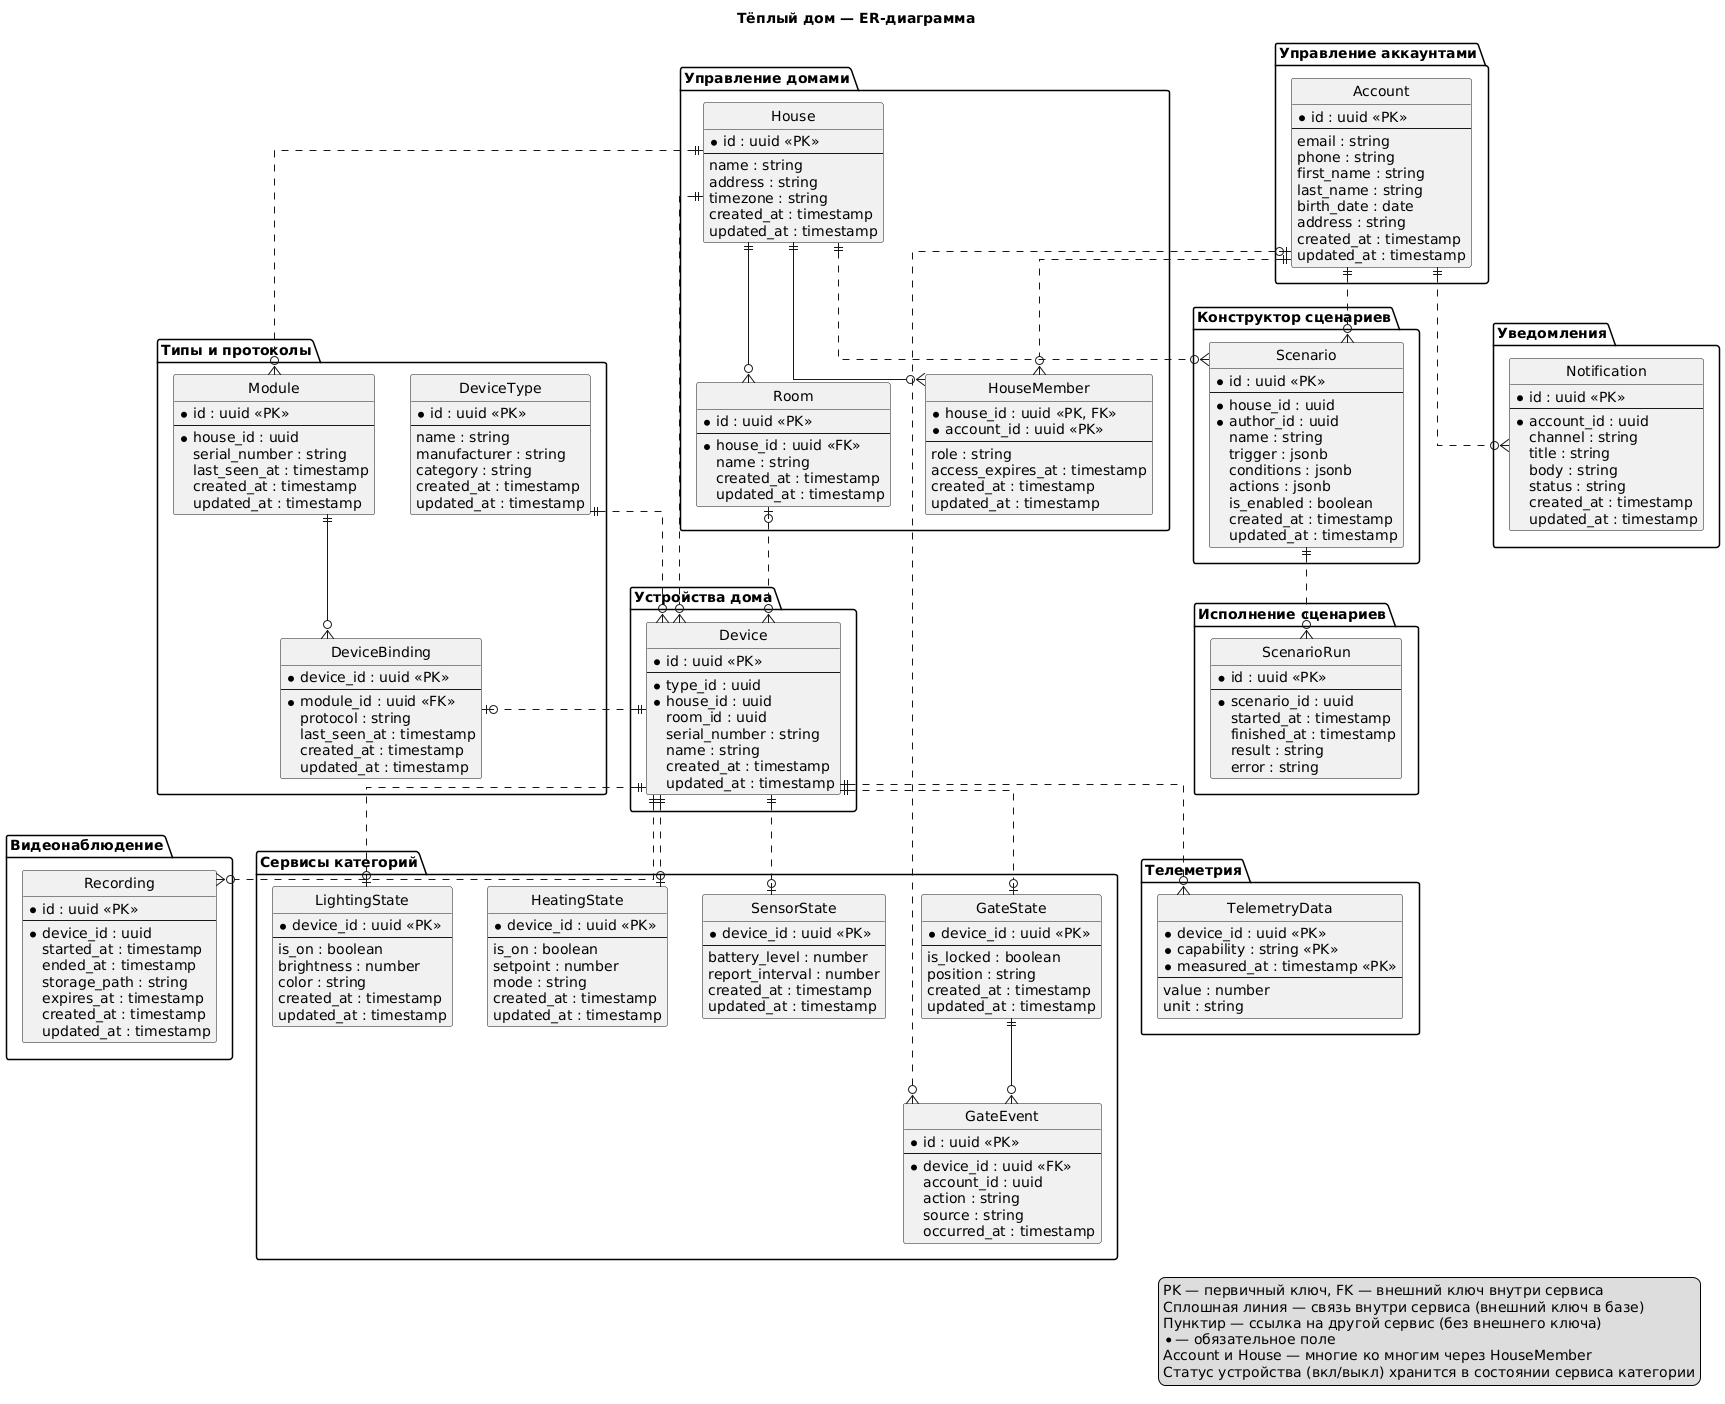

The diagram above was rendered by PlantUML. Its source (embedded in the PNG):
@startuml
title Тёплый дом — ER-диаграмма

hide circle
skinparam linetype ortho

package "Управление аккаунтами" {
  entity Account {
    * id : uuid <<PK>>
    --
    email : string
    phone : string
    first_name : string
    last_name : string
    birth_date : date
    address : string
    created_at : timestamp
    updated_at : timestamp
  }
}

package "Управление домами" {
  entity House {
    * id : uuid <<PK>>
    --
    name : string
    address : string
    timezone : string
    created_at : timestamp
    updated_at : timestamp
  }

  entity Room {
    * id : uuid <<PK>>
    --
    * house_id : uuid <<FK>>
    name : string
    created_at : timestamp
    updated_at : timestamp
  }

  entity HouseMember {
    * house_id : uuid <<PK, FK>>
    * account_id : uuid <<PK>>
    --
    role : string
    access_expires_at : timestamp
    created_at : timestamp
    updated_at : timestamp
  }
}

package "Типы и протоколы" {
  entity DeviceType {
    * id : uuid <<PK>>
    --
    name : string
    manufacturer : string
    category : string
    created_at : timestamp
    updated_at : timestamp
  }

  entity Module {
    * id : uuid <<PK>>
    --
    * house_id : uuid
    serial_number : string
    last_seen_at : timestamp
    created_at : timestamp
    updated_at : timestamp
  }

  entity DeviceBinding {
    * device_id : uuid <<PK>>
    --
    * module_id : uuid <<FK>>
    protocol : string
    last_seen_at : timestamp
    created_at : timestamp
    updated_at : timestamp
  }
}

package "Устройства дома" {
  entity Device {
    * id : uuid <<PK>>
    --
    * type_id : uuid
    * house_id : uuid
    room_id : uuid
    serial_number : string
    name : string
    created_at : timestamp
    updated_at : timestamp
  }
}

package "Сервисы категорий" {
  entity HeatingState {
    * device_id : uuid <<PK>>
    --
    is_on : boolean
    setpoint : number
    mode : string
    created_at : timestamp
    updated_at : timestamp
  }

  entity LightingState {
    * device_id : uuid <<PK>>
    --
    is_on : boolean
    brightness : number
    color : string
    created_at : timestamp
    updated_at : timestamp
  }

  entity GateState {
    * device_id : uuid <<PK>>
    --
    is_locked : boolean
    position : string
    created_at : timestamp
    updated_at : timestamp
  }

  entity GateEvent {
    * id : uuid <<PK>>
    --
    * device_id : uuid <<FK>>
    account_id : uuid
    action : string
    source : string
    occurred_at : timestamp
  }

  entity SensorState {
    * device_id : uuid <<PK>>
    --
    battery_level : number
    report_interval : number
    created_at : timestamp
    updated_at : timestamp
  }
}

package "Конструктор сценариев" {
  entity Scenario {
    * id : uuid <<PK>>
    --
    * house_id : uuid
    * author_id : uuid
    name : string
    trigger : jsonb
    conditions : jsonb
    actions : jsonb
    is_enabled : boolean
    created_at : timestamp
    updated_at : timestamp
  }
}

package "Исполнение сценариев" {
  entity ScenarioRun {
    * id : uuid <<PK>>
    --
    * scenario_id : uuid
    started_at : timestamp
    finished_at : timestamp
    result : string
    error : string
  }
}

package "Телеметрия" {
  entity TelemetryData {
    * device_id : uuid <<PK>>
    * capability : string <<PK>>
    * measured_at : timestamp <<PK>>
    --
    value : number
    unit : string
  }
}

package "Видеонаблюдение" {
  entity Recording {
    * id : uuid <<PK>>
    --
    * device_id : uuid
    started_at : timestamp
    ended_at : timestamp
    storage_path : string
    expires_at : timestamp
    created_at : timestamp
    updated_at : timestamp
  }
}

package "Уведомления" {
  entity Notification {
    * id : uuid <<PK>>
    --
    * account_id : uuid
    channel : string
    title : string
    body : string
    status : string
    created_at : timestamp
    updated_at : timestamp
  }
}

House ||--o{ Room
House ||--o{ HouseMember
Module ||--o{ DeviceBinding
GateState ||--o{ GateEvent

Account ||..o{ HouseMember
House ||..o{ Device
Room |o..o{ Device
DeviceType ||..o{ Device
House ||..o{ Module
Device ||..o| DeviceBinding
Device ||..o| HeatingState
Device ||..o| LightingState
Device ||..o| GateState
Device ||..o| SensorState
Account |o..o{ GateEvent
House ||..o{ Scenario
Account ||..o{ Scenario
Scenario ||..o{ ScenarioRun
Device ||..o{ TelemetryData
Device ||..o{ Recording
Account ||..o{ Notification

legend right
  PK — первичный ключ, FK — внешний ключ внутри сервиса
  Сплошная линия — связь внутри сервиса (внешний ключ в базе)
  Пунктир — ссылка на другой сервис (без внешнего ключа)
  * — обязательное поле
  Account и House — многие ко многим через HouseMember
  Статус устройства (вкл/выкл) хранится в состоянии сервиса категории
endlegend
@enduml